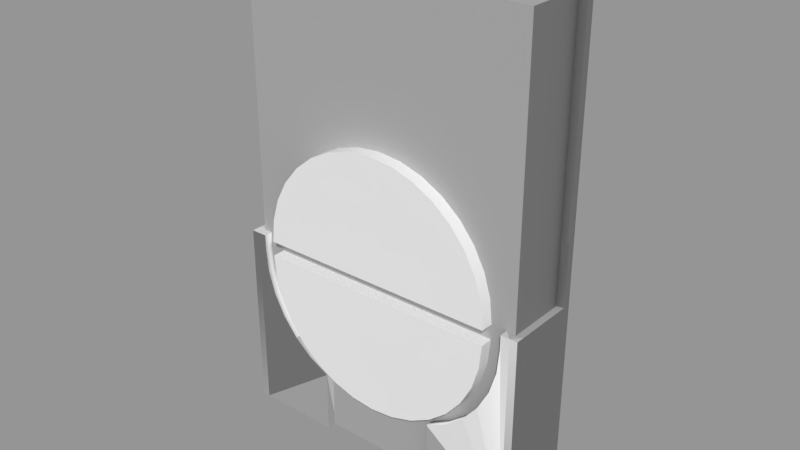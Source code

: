 # Source: Blinds_Controller_LOD_B.blend  (saved by Blender 2.79.0; exported with 4.5.12 LTS)
import bpy
from mathutils import Matrix  # noqa: F401  (used for matrix-valued properties, if any)

bpy.ops.wm.read_factory_settings(use_empty=True)
scene = bpy.context.scene
scene.name = 'Scene'

# ---- collections
col_collection_1 = bpy.data.collections.new('Collection 1'); scene.collection.children.link(col_collection_1)

# ---- images (referenced by path relative to the original .blend; pixels are not part of the script)
import os
ASSET_DIR = os.environ.get("B2B_ASSET_DIR", "")  # directory of the original .blend (textures are referenced by path, not embedded)
HERE = os.path.dirname(os.path.abspath(__file__))  # packed textures are extracted next to this script under _unpacked/

def load_image(name, relpath, width, height, colorspace="sRGB"):
    """Load a texture the original file referenced (path relative to the .blend, or extracted next to this script)."""
    p = next((c for c in (os.path.join(HERE, relpath), os.path.join(ASSET_DIR, relpath)) if relpath and os.path.exists(c)), "")
    if p:
        img = bpy.data.images.load(p, check_existing=True)
        img.name = name
    else:  # same state as the original file: an image datablock whose file is absent (Cycles renders it pink)
        img = bpy.data.images.new(name, width, height)
        img.source = "FILE"
        img.filepath = "//" + (relpath or name)
    img.colorspace_settings.name = colorspace
    return img
img_blind_control_normal_map = load_image('blind control NORMAL MAP', 'blind control NORMAL MAP.png', 1024, 1024, 'Non-Color')

# ---- materials (node trees are filled in below, after node groups)
mat_material = bpy.data.materials.new('Material')
mat_material.alpha_threshold = 0.0
mat_material.roughness = 0.5
mat_material.line_color = (0.0, 0.0, 0.0, 1.0)

# ---- material node trees
mat_material.use_nodes = True; mat_material.node_tree.nodes.clear()
_N = mat_material.node_tree.nodes; _L = mat_material.node_tree.links
n0 = _N.new('ShaderNodeOutputMaterial'); n0.name = 'Material Output'; n0.location = (300, 300)
n1 = _N.new('ShaderNodeBsdfDiffuse'); n1.name = 'Diffuse BSDF'; n1.location = (10, 300)
n2 = _N.new('ShaderNodeNormalMap'); n2.name = 'Normal Map'; n2.location = (-200, 240)
n3 = _N.new('ShaderNodeTexImage'); n3.name = 'Image Texture'; n3.location = (-400, 320)
n3.width = 140
n3.image = img_blind_control_normal_map
_L.new(n1.outputs[0], n0.inputs[0])
_L.new(n2.outputs[0], n1.inputs[2])
_L.new(n3.outputs[0], n2.inputs[1])
n0.is_active_output = True

# ---- meshes
me_holder = bpy.data.meshes.new('Holder')
me_holder.from_pydata([(0.04325, 0.01256, 0.0), (0.04325, 0.01256, 0.1523), (-0.04325, 0.01256, 0.1523), (-0.04325, 0.01256, 0.0), (0.04325, 0.009963, 0.0), (-0.04325, 0.009963, 0.0), (0.04325, 0.009963, 0.1523), (-0.04325, 0.009963, 0.1523), (0.04107, 0.01256, 0.1523), (-0.04107, 0.01256, 0.1523), (0.04107, 0.009963, -2.227e-10), (-0.04107, 0.009963, -2.227e-10), (0.04107, 0.009963, 0.1523), (-0.04107, 0.009963, 0.1523), (0.04107, 0.01256, 0.0), (-0.04107, 0.01256, 0.0), (0.04325, 0.01256, 0.08281), (0.04325, 0.009963, 0.08281), (-0.04325, 0.009963, 0.08281), (-0.04325, 0.01256, 0.08281), (0.04107, 0.009963, 0.08281), (-0.04107, 0.009963, 0.08281), (0.04107, 0.01256, 0.08281), (-0.04107, 0.01256, 0.08281), (-0.04107, -0.0128, -2.085e-09), (-0.04325, -0.0128, -3.725e-09), (0.04325, -0.0128, -3.725e-09), (0.04107, -0.0128, -2.085e-09), (0.04325, -0.009963, 0.0), (0.04107, -0.009963, -1.154e-09), (-0.04107, -0.009249, -1.899e-09), (-0.04325, -0.009249, -3.725e-09), (-0.01733, -0.0128, -3.725e-09), (-0.01733, -0.009249, -3.725e-09), (0.01733, -0.0128, 3.725e-09), (0.01733, -0.009963, 3.725e-09), (0.03856, -0.0128, 0.05765), (0.03856, -0.009963, 0.05765), (0.0379, -0.0128, 0.04984), (0.0379, -0.009963, 0.04984), (0.03595, -0.0128, 0.04234), (0.03595, -0.009963, 0.04234), (0.03278, -0.0128, 0.03542), (0.03278, -0.009963, 0.03542), (0.02852, -0.0128, 0.02936), (0.02852, -0.009963, 0.02936), (0.02333, -0.009963, 0.02439), (0.02333, -0.0128, 0.02439), (0.01733, -0.009963, 0.02067), (0.01733, -0.0128, 0.02067), (-0.01733, -0.009249, 0.02067), (-0.01733, -0.0128, 0.02067), (-0.02333, -0.009249, 0.02439), (-0.02333, -0.0128, 0.02439), (-0.02852, -0.009249, 0.02936), (-0.02852, -0.0128, 0.02936), (-0.0379, -0.0128, 0.04984), (-0.0379, -0.009249, 0.04984), (-0.03856, -0.0128, 0.05765), (-0.03856, -0.009249, 0.05765), (-0.03595, -0.0128, 0.04234), (-0.03595, -0.009249, 0.04234), (-0.03278, -0.009249, 0.03542), (-0.03278, -0.0128, 0.03542), (0.03856, -0.0128, 0.06248), (0.03856, -0.009963, 0.06248), (-0.03856, -0.0128, 0.06248), (-0.03856, -0.009249, 0.06248), (0.04325, 0.01256, 0.06248), (0.04325, 0.009963, 0.06248), (-0.04325, 0.009963, 0.06248), (-0.04325, 0.01256, 0.06248), (0.04107, 0.01256, 0.06248), (-0.04107, 0.01256, 0.06248), (0.04107, -0.0128, 0.06248), (-0.04107, -0.0128, 0.06248), (0.04325, -0.0128, 0.06248), (-0.04325, -0.0128, 0.06248), (0.04325, -0.009963, 0.06248), (-0.04325, -0.009249, 0.06248), (0.04107, 0.009963, 0.06211), (0.04107, -0.009963, 0.06211), (-0.04107, 0.009963, 0.06248), (-0.04107, -0.009249, 0.06248)], [], [(73, 15, 3, 71), (19, 18, 7, 2), (15, 11, 5, 3), (8, 12, 6, 1), (68, 69, 4, 0), (2, 7, 13, 9), (9, 13, 12, 8), (0, 4, 10, 14), (14, 10, 11, 15), (29, 28, 26, 27), (20, 21, 82, 80), (68, 0, 14, 72), (72, 14, 15, 73), (8, 22, 23, 9), (1, 16, 22, 8), (12, 13, 21, 20), (6, 12, 20, 17), (1, 6, 17, 16), (13, 7, 18, 21), (71, 70, 18, 19), (9, 23, 19, 2), (75, 77, 25, 24), (76, 74, 27, 26), (79, 31, 25, 77), (31, 30, 24, 25), (80, 10, 29, 81), (10, 4, 28, 29), (5, 11, 30, 31), (70, 5, 31, 79), (33, 50, 51, 32), (24, 30, 33, 32), (30, 83, 67, 59, 57, 61, 62, 54, 52, 50, 33), (29, 27, 34, 35), (27, 74, 64, 36, 38, 40, 42, 44, 47, 49, 34), (43, 42, 40, 41), (59, 58, 56, 57), (45, 44, 42, 43), (52, 53, 51, 50), (37, 36, 64, 65), (49, 48, 35, 34), (39, 38, 36, 37), (58, 59, 67, 66), (54, 55, 53, 52), (62, 63, 55, 54), (41, 40, 38, 39), (61, 60, 63, 62), (48, 49, 47, 46), (57, 56, 60, 61), (46, 47, 44, 45), (4, 69, 78, 28), (28, 78, 76, 26), (3, 5, 70, 71), (22, 72, 73, 23), (16, 68, 72, 22), (16, 17, 69, 68), (23, 73, 71, 19), (66, 75, 24, 32, 51, 53, 55, 63, 60, 56, 58), (11, 82, 83, 30), (65, 81, 29, 35, 48, 46, 45, 43, 41, 39, 37), (65, 64, 74, 81), (78, 69, 80, 81), (78, 81, 74, 76), (69, 17, 20, 80), (67, 83, 75, 66), (79, 77, 75, 83), (79, 83, 82, 70), (70, 82, 21, 18), (10, 80, 82, 11)])
me_holder.polygons.foreach_set('use_smooth', [0, 0, 0, 0, 0, 0, 0, 0, 0, 0, 0, 0, 0, 0, 0, 0, 0, 0, 0, 0, 0, 0, 0, 0, 0, 0, 0, 0, 0, 0, 0, 0, 0, 0, 1, 1, 1, 1, 1, 0, 1, 1, 1, 1, 1, 1, 1, 1, 1, 0, 0, 0, 0, 0, 0, 0, 0, 0, 0, 0, 0, 0, 0, 0, 0, 0, 0, 0])
me_holder.materials.append(mat_material)
me_holder.use_remesh_preserve_volume = False
me_holder.use_remesh_preserve_attributes = False
me_holder.use_mirror_vertex_groups = False
me_holder.update()
me_cube_001 = bpy.data.meshes.new('Cube.001')
me_cube_001.from_pydata([(0.04793, 0.009963, 0.0), (0.04793, -0.009963, 0.0), (-0.04793, -0.009963, 0.0), (-0.04793, 0.009963, 0.0), (0.04793, 0.009963, 0.1523), (0.04793, -0.009963, 0.1523), (-0.04793, -0.009963, 0.1523), (-0.04793, 0.009963, 0.1523), (0.04793, 0.009963, 0.1418), (0.04793, -0.009963, 0.1418), (-0.04793, -0.009963, 0.1418), (-0.04793, 0.009963, 0.1418), (0.04793, 0.009963, 0.1117), (0.04793, -0.009963, 0.1117), (-0.04793, -0.009963, 0.1117), (-0.04793, 0.009963, 0.1117), (0.03964, 0.009963, 0.0), (-0.03964, 0.009963, 0.0), (0.03964, -0.009963, 0.0), (-0.03964, -0.009963, 0.0), (0.03964, 0.009963, 0.1523), (-0.03964, 0.009963, 0.1523), (0.03964, -0.009963, 0.1523), (-0.03964, -0.009963, 0.1523), (0.03964, 0.009963, 0.1418), (-0.03964, 0.009963, 0.1418), (0.03775, -0.009249, 0.1403), (-0.03775, -0.009249, 0.1403), (0.03775, -0.009249, 0.1133), (-0.03775, -0.009249, 0.1133), (0.03964, 0.009963, 0.1117), (-0.03964, 0.009963, 0.1117), (0.03964, -0.009963, 0.1418), (-0.03964, -0.009963, 0.1418), (0.03964, -0.009963, 0.1117), (-0.03964, -0.009963, 0.1117)], [], [(17, 19, 2, 3), (21, 7, 6, 23), (8, 4, 5, 9), (33, 23, 6, 10), (10, 6, 7, 11), (31, 17, 3, 15), (21, 25, 11, 7), (14, 10, 11, 15), (35, 33, 10, 14), (12, 8, 9, 13), (0, 12, 13, 1), (19, 35, 14, 2), (2, 14, 15, 3), (25, 31, 15, 11), (8, 12, 30, 24), (24, 30, 31, 25), (1, 13, 34, 18), (18, 34, 35, 19), (13, 9, 32, 34), (28, 26, 27, 29), (4, 8, 24, 20), (20, 24, 25, 21), (12, 0, 16, 30), (30, 16, 17, 31), (9, 5, 22, 32), (32, 22, 23, 33), (4, 20, 22, 5), (20, 21, 23, 22), (0, 1, 18, 16), (16, 18, 19, 17), (27, 26, 32, 33), (28, 29, 35, 34), (26, 28, 34, 32), (29, 27, 33, 35)])
me_cube_001.materials.append(mat_material)
me_cube_001.use_remesh_preserve_volume = False
me_cube_001.use_remesh_preserve_attributes = False
me_cube_001.use_mirror_vertex_groups = False
me_cube_001.update()
me_cylinder_003 = bpy.data.meshes.new('Cylinder.003')
me_cylinder_003.from_pydata([(-1.33e-08, -0.02256, -0.004441), (-1.33e-08, -0.02256, 0.004441), (-1.33e-08, 0.01744, -0.004441), (-1.33e-08, 0.01744, 0.004441), (0.007804, 0.01667, -0.004441), (0.007804, 0.01667, 0.004441), (0.01531, 0.01439, -0.004441), (0.01531, 0.01439, 0.004441), (0.02222, 0.0107, -0.004441), (0.02222, 0.0107, 0.004441), (0.02828, 0.005722, -0.004441), (0.02828, 0.005722, 0.004441), (0.03326, -0.0003398, -0.004441), (0.03326, -0.0003398, 0.004441), (0.03696, -0.007255, -0.004441), (0.03696, -0.007255, 0.004441), (0.03923, -0.01476, -0.004441), (0.03923, -0.01476, 0.004441), (0.04, -0.02256, -0.004441), (0.04, -0.02256, 0.004441), (-0.04, -0.02256, -0.004441), (-0.04, -0.02256, 0.004441), (-0.03923, -0.01476, -0.004441), (-0.03923, -0.01476, 0.004441), (-0.03696, -0.007255, -0.004441), (-0.03696, -0.007255, 0.004441), (-0.03326, -0.0003398, -0.004441), (-0.03326, -0.0003398, 0.004441), (-0.02828, 0.005722, -0.004441), (-0.02828, 0.005722, 0.004441), (-0.02222, 0.0107, -0.004441), (-0.02222, 0.0107, 0.004441), (-0.01531, 0.01439, -0.004441), (-0.01531, 0.01439, 0.004441), (-0.007804, 0.01667, -0.004441), (-0.007804, 0.01667, 0.004441)], [], [(0, 2, 4), (1, 5, 3), (2, 3, 5, 4), (0, 4, 6), (1, 7, 5), (4, 5, 7, 6), (0, 6, 8), (1, 9, 7), (6, 7, 9, 8), (0, 8, 10), (1, 11, 9), (8, 9, 11, 10), (0, 10, 12), (1, 13, 11), (10, 11, 13, 12), (0, 12, 14), (1, 15, 13), (12, 13, 15, 14), (0, 14, 16), (1, 17, 15), (14, 15, 17, 16), (0, 16, 18), (1, 19, 17), (16, 17, 19, 18), (0, 20, 22), (1, 23, 21), (20, 21, 23, 22), (0, 22, 24), (1, 25, 23), (22, 23, 25, 24), (0, 24, 26), (1, 27, 25), (24, 25, 27, 26), (0, 26, 28), (1, 29, 27), (26, 27, 29, 28), (0, 28, 30), (1, 31, 29), (28, 29, 31, 30), (0, 30, 32), (1, 33, 31), (30, 31, 33, 32), (0, 32, 34), (1, 35, 33), (32, 33, 35, 34), (0, 34, 2), (1, 3, 35), (34, 35, 3, 2), (0, 18, 19, 1, 21, 20)])
me_cylinder_003.polygons.foreach_set('use_smooth', [0, 0, 1, 0, 0, 1, 0, 0, 1, 0, 0, 1, 0, 0, 1, 0, 0, 1, 0, 0, 1, 0, 0, 1, 0, 0, 1, 0, 0, 1, 0, 0, 1, 0, 0, 1, 0, 0, 1, 0, 0, 1, 0, 0, 1, 0, 0, 1, 0])
_k = set([(0, 2), (0, 4), (0, 6), (0, 8), (0, 10), (0, 12), (0, 14), (0, 16), (0, 18), (0, 20), (0, 22), (0, 24), (0, 26), (0, 28), (0, 30), (0, 32), (0, 34), (1, 3), (1, 5), (1, 7), (1, 9), (1, 11), (1, 13), (1, 15), (1, 17), (1, 19), (1, 21), (1, 23), (1, 25), (1, 27), (1, 29), (1, 31), (1, 33), (1, 35), (2, 4), (2, 34), (3, 5), (3, 35), (4, 6), (5, 7), (6, 8), (7, 9), (8, 10), (9, 11), (10, 12), (11, 13), (12, 14), (13, 15), (14, 16), (15, 17), (16, 18), (17, 19), (20, 22), (21, 23), (22, 24), (23, 25), (24, 26), (25, 27), (26, 28), (27, 29), (28, 30), (29, 31), (30, 32), (31, 33), (32, 34), (33, 35)])
me_cylinder_003.attributes.new('sharp_edge', 'BOOLEAN', 'EDGE').data.foreach_set('value', [ (min(e.vertices), max(e.vertices)) in _k for e in me_cylinder_003.edges])
me_cylinder_003.use_remesh_preserve_volume = False
me_cylinder_003.use_remesh_preserve_attributes = False
me_cylinder_003.use_mirror_vertex_groups = False
me_cylinder_003.update()
me_cylinder_001 = bpy.data.meshes.new('Cylinder.001')
me_cylinder_001.from_pydata([(6.623e-09, 0.02256, -0.004441), (6.623e-09, 0.02256, 0.004441), (0.04, 0.02256, -0.004441), (0.04, 0.02256, 0.004441), (0.03923, 0.01476, -0.004441), (0.03923, 0.01476, 0.004441), (0.03696, 0.007255, -0.004441), (0.03696, 0.007255, 0.004441), (0.03326, 0.0003398, -0.004441), (0.03326, 0.0003398, 0.004441), (0.02828, -0.005722, -0.004441), (0.02828, -0.005722, 0.004441), (0.02222, -0.0107, -0.004441), (0.02222, -0.0107, 0.004441), (0.01531, -0.01439, -0.004441), (0.01531, -0.01439, 0.004441), (0.007804, -0.01667, -0.004441), (0.007804, -0.01667, 0.004441), (-6.411e-09, -0.01744, -0.004441), (-6.411e-09, -0.01744, 0.004441), (-0.007804, -0.01667, -0.004441), (-0.007804, -0.01667, 0.004441), (-0.01531, -0.01439, -0.004441), (-0.01531, -0.01439, 0.004441), (-0.02222, -0.0107, -0.004441), (-0.02222, -0.0107, 0.004441), (-0.02828, -0.005722, -0.004441), (-0.02828, -0.005722, 0.004441), (-0.03326, 0.0003398, -0.004441), (-0.03326, 0.0003398, 0.004441), (-0.03696, 0.007255, -0.004441), (-0.03696, 0.007255, 0.004441), (-0.03923, 0.01476, -0.004441), (-0.03923, 0.01476, 0.004441), (-0.04, 0.02256, -0.004441), (-0.04, 0.02256, 0.004441)], [], [(0, 2, 4), (1, 5, 3), (2, 3, 5, 4), (0, 4, 6), (1, 7, 5), (4, 5, 7, 6), (0, 6, 8), (1, 9, 7), (6, 7, 9, 8), (0, 8, 10), (1, 11, 9), (8, 9, 11, 10), (0, 10, 12), (1, 13, 11), (10, 11, 13, 12), (0, 12, 14), (1, 15, 13), (12, 13, 15, 14), (0, 14, 16), (1, 17, 15), (14, 15, 17, 16), (0, 16, 18), (1, 19, 17), (16, 17, 19, 18), (0, 18, 20), (1, 21, 19), (18, 19, 21, 20), (0, 20, 22), (1, 23, 21), (20, 21, 23, 22), (0, 22, 24), (1, 25, 23), (22, 23, 25, 24), (0, 24, 26), (1, 27, 25), (24, 25, 27, 26), (0, 26, 28), (1, 29, 27), (26, 27, 29, 28), (0, 28, 30), (1, 31, 29), (28, 29, 31, 30), (0, 30, 32), (1, 33, 31), (30, 31, 33, 32), (0, 32, 34), (1, 35, 33), (32, 33, 35, 34), (0, 34, 35, 1, 3, 2)])
me_cylinder_001.polygons.foreach_set('use_smooth', [0, 0, 1, 0, 0, 1, 0, 0, 1, 0, 0, 1, 0, 0, 1, 0, 0, 1, 0, 0, 1, 0, 0, 1, 0, 0, 1, 0, 0, 1, 0, 0, 1, 0, 0, 1, 0, 0, 1, 0, 0, 1, 0, 0, 1, 0, 0, 1, 0])
_k = set([(0, 2), (0, 4), (0, 6), (0, 8), (0, 10), (0, 12), (0, 14), (0, 16), (0, 18), (0, 20), (0, 22), (0, 24), (0, 26), (0, 28), (0, 30), (0, 32), (0, 34), (1, 3), (1, 5), (1, 7), (1, 9), (1, 11), (1, 13), (1, 15), (1, 17), (1, 19), (1, 21), (1, 23), (1, 25), (1, 27), (1, 29), (1, 31), (1, 33), (1, 35), (2, 4), (3, 5), (4, 6), (5, 7), (6, 8), (7, 9), (8, 10), (9, 11), (10, 12), (11, 13), (12, 14), (13, 15), (14, 16), (15, 17), (16, 18), (17, 19), (18, 20), (19, 21), (20, 22), (21, 23), (22, 24), (23, 25), (24, 26), (25, 27), (26, 28), (27, 29), (28, 30), (29, 31), (30, 32), (31, 33), (32, 34), (33, 35)])
me_cylinder_001.attributes.new('sharp_edge', 'BOOLEAN', 'EDGE').data.foreach_set('value', [ (min(e.vertices), max(e.vertices)) in _k for e in me_cylinder_001.edges])
me_cylinder_001.use_remesh_preserve_volume = False
me_cylinder_001.use_remesh_preserve_attributes = False
me_cylinder_001.use_mirror_vertex_groups = False
me_cylinder_001.update()
me_cube = bpy.data.meshes.new('Cube')
me_cube.from_pydata([(0.04793, 0.009963, 0.0), (0.04793, -0.009963, 0.0), (-0.04793, -0.009963, 0.0), (-0.04793, 0.009963, 0.0), (0.04793, 0.009963, 0.1523), (0.04793, -0.009963, 0.1523), (-0.04793, -0.009963, 0.1523), (-0.04793, 0.009963, 0.1523)], [], [(0, 1, 2, 3), (4, 7, 6, 5), (0, 4, 5, 1), (1, 5, 6, 2), (2, 6, 7, 3), (4, 0, 3, 7)])
_uv = me_cube.uv_layers.new(name='UVMap')
_uv.uv.foreach_set('vector', [0.2656, 0.9999, 0.2349, 0.9999, 0.2349, 0.8522, 0.2656, 0.8522, 0.2656, 0.4697, 0.2656, 0.6175, 0.2349, 0.6175, 0.2349, 0.4697, 0.2656, 0.235, 0.2656, 0.4697, 0.2349, 0.4697, 0.2349, 0.235, 0.1479, 0.0001036, 0.1478, 0.2349, 5.258e-05, 0.2348, 0.0001336, 5.258e-05, 0.2349, 0.8522, 0.2349, 0.6175, 0.2656, 0.6175, 0.2656, 0.8522, 0.2348, 0.3827, 5.258e-05, 0.3827, 5.258e-05, 0.235, 0.2348, 0.235])
me_cube.materials.append(mat_material)
me_cube.use_remesh_preserve_volume = False
me_cube.use_remesh_preserve_attributes = False
me_cube.use_mirror_vertex_groups = False
me_cube.update()

# ---- objects
ob_holder = bpy.data.objects.new('Holder', me_holder)
ob_box_high_poly = bpy.data.objects.new('box high poly', me_cube_001)
ob_up_button = bpy.data.objects.new('UP Button', me_cylinder_003)
ob_down_button = bpy.data.objects.new('DOWN Button', me_cylinder_001)
ob_box = bpy.data.objects.new('Box', me_cube)

# ---- transforms, parenting, visibility, modifiers, constraints
ob_holder.location = (3.275e-09, -0.01847, -0.01182)
ob_holder.scale = (1.167, 1.0, 1.0)
ob_holder.lock_rotations_4d = False
ob_holder.empty_display_type = 'ARROWS'
ob_holder.lineart.crease_threshold = 0.0
ob_box_high_poly.location = (3.275e-09, -0.01847, -0.01182)
ob_box_high_poly.lock_rotations_4d = False
ob_box_high_poly.empty_display_type = 'ARROWS'
ob_box_high_poly.hide_viewport = True
ob_box_high_poly.hide_select = True
ob_box_high_poly.hide_render = True
ob_box_high_poly.lineart.crease_threshold = 0.0
ob_up_button.location = (1.33e-08, -0.02819, 0.07323)
ob_up_button.rotation_euler = (1.571, 0.0, 0.0)
ob_up_button.lineart.crease_threshold = 0.0
ob_down_button.location = (-6.623e-09, -0.02819, 0.02326)
ob_down_button.rotation_euler = (1.571, 0.0, 0.0)
ob_down_button.lineart.crease_threshold = 0.0
ob_box.location = (3.275e-09, -0.01847, -0.01182)
ob_box.lock_rotations_4d = False
ob_box.empty_display_type = 'ARROWS'
ob_box.lineart.crease_threshold = 0.0

# ---- collection membership
col_collection_1.objects.link(ob_holder)
col_collection_1.objects.link(ob_box_high_poly)
col_collection_1.objects.link(ob_up_button)
col_collection_1.objects.link(ob_down_button)
col_collection_1.objects.link(ob_box)

# ---- scene / render settings (as saved in the file)
scene.frame_start = 1; scene.frame_end = 250; scene.frame_set(1)
scene.render.engine = 'CYCLES'
scene.render.resolution_percentage = 50
scene.render.dither_intensity = 0.0
scene.cycles.use_denoising = False
scene.cycles.samples = 128
scene.cycles.sampling_pattern = 'TABULATED_SOBOL'
scene.cycles.use_adaptive_sampling = False
scene.cycles.use_light_tree = False
scene.cycles.blur_glossy = 0.0
scene.cycles.sample_clamp_indirect = 0.0
scene.cycles.bake_type = 'NORMAL'
scene.view_settings.view_transform = 'Standard'
bpy.context.view_layer.update()

# ---- added for rendering (the .blend has no active camera and no usable light): camera, sun + grey world if the file has none
cam_auto = bpy.data.cameras.new('AutoCamera')
cam_auto.lens = 50.0
cam_auto.sensor_width = 36.0
cam_auto.clip_end = 1000.0
ob_auto_camera = bpy.data.objects.new('AutoCamera', cam_auto)
scene.collection.objects.link(ob_auto_camera)
ob_auto_camera.location = (0.185045, -0.241323, 0.212387)
ob_auto_camera.rotation_euler = (1.09748, -7.21219e-08, 0.694738)
scene.camera = ob_auto_camera
light_auto_sun = bpy.data.lights.new('AutoSun', 'SUN')
light_auto_sun.energy = 3.0
light_auto_sun.angle = 0.0523599
ob_auto_sun = bpy.data.objects.new('AutoSun', light_auto_sun)
scene.collection.objects.link(ob_auto_sun)
ob_auto_sun.rotation_euler = (0.872665, 0.174533, 0.523599)
if scene.world is None:
    world_auto = bpy.data.worlds.new('AutoWorld')
    world_auto.color = (0.3, 0.3, 0.3)
    scene.world = world_auto
bpy.context.view_layer.update()
